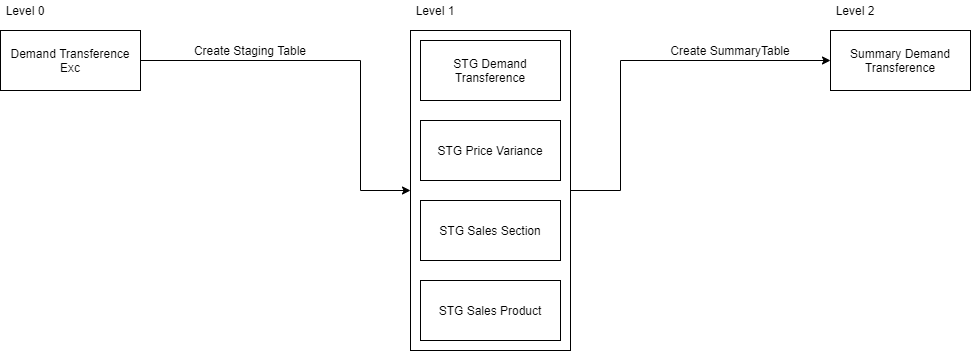

The diagram above was exported from draw.io. Its source (the exported page's mxGraphModel, read from the mxfile embedded in the PNG):
<mxGraphModel dx="1635" dy="913" grid="1" gridSize="10" guides="1" tooltips="1" connect="1" arrows="1" fold="1" page="1" pageScale="1" pageWidth="1100" pageHeight="850" math="0" shadow="0">
  <root>
    <mxCell id="0" />
    <mxCell id="1" parent="0" />
    <mxCell id="2" value="Level 0" style="text;html=1;strokeColor=none;fillColor=none;align=center;verticalAlign=middle;whiteSpace=wrap;rounded=0;" vertex="1" parent="1">
      <mxGeometry x="40" y="90" width="50" height="20" as="geometry" />
    </mxCell>
    <mxCell id="3" style="edgeStyle=orthogonalEdgeStyle;rounded=0;orthogonalLoop=1;jettySize=auto;html=1;" edge="1" source="4" target="9" parent="1">
      <mxGeometry relative="1" as="geometry">
        <Array as="points">
          <mxPoint x="400" y="150" />
          <mxPoint x="400" y="280" />
        </Array>
      </mxGeometry>
    </mxCell>
    <mxCell id="4" value="Demand Transference Exc" style="rounded=0;whiteSpace=wrap;html=1;" vertex="1" parent="1">
      <mxGeometry x="40" y="120" width="140" height="60" as="geometry" />
    </mxCell>
    <mxCell id="5" value="Level 1" style="text;html=1;strokeColor=none;fillColor=none;align=center;verticalAlign=middle;whiteSpace=wrap;rounded=0;" vertex="1" parent="1">
      <mxGeometry x="450" y="90" width="50" height="20" as="geometry" />
    </mxCell>
    <mxCell id="6" value="Summary Demand Transference" style="rounded=0;whiteSpace=wrap;html=1;" vertex="1" parent="1">
      <mxGeometry x="870" y="120" width="140" height="60" as="geometry" />
    </mxCell>
    <mxCell id="7" value="Level 2" style="text;html=1;strokeColor=none;fillColor=none;align=center;verticalAlign=middle;whiteSpace=wrap;rounded=0;" vertex="1" parent="1">
      <mxGeometry x="870" y="90" width="50" height="20" as="geometry" />
    </mxCell>
    <mxCell id="8" value="" style="group" vertex="1" connectable="0" parent="1">
      <mxGeometry x="450" y="120" width="160" height="320" as="geometry" />
    </mxCell>
    <mxCell id="9" value="" style="rounded=0;whiteSpace=wrap;html=1;" vertex="1" parent="8">
      <mxGeometry width="160" height="320" as="geometry" />
    </mxCell>
    <mxCell id="10" value="STG Demand Transference" style="rounded=0;whiteSpace=wrap;html=1;" vertex="1" parent="8">
      <mxGeometry x="10" y="10" width="140" height="60" as="geometry" />
    </mxCell>
    <mxCell id="11" value="STG Price Variance" style="rounded=0;whiteSpace=wrap;html=1;" vertex="1" parent="8">
      <mxGeometry x="10" y="90" width="140" height="60" as="geometry" />
    </mxCell>
    <mxCell id="12" value="STG Sales Section" style="rounded=0;whiteSpace=wrap;html=1;" vertex="1" parent="8">
      <mxGeometry x="10" y="170" width="140" height="60" as="geometry" />
    </mxCell>
    <mxCell id="13" value="STG Sales Product" style="rounded=0;whiteSpace=wrap;html=1;" vertex="1" parent="8">
      <mxGeometry x="10" y="250" width="140" height="60" as="geometry" />
    </mxCell>
    <mxCell id="14" style="edgeStyle=orthogonalEdgeStyle;rounded=0;orthogonalLoop=1;jettySize=auto;html=1;" edge="1" source="9" target="6" parent="1">
      <mxGeometry relative="1" as="geometry">
        <Array as="points">
          <mxPoint x="660" y="280" />
          <mxPoint x="660" y="150" />
        </Array>
      </mxGeometry>
    </mxCell>
    <mxCell id="15" value="Create Staging Table" style="text;html=1;strokeColor=none;fillColor=none;align=center;verticalAlign=middle;whiteSpace=wrap;rounded=0;" vertex="1" parent="1">
      <mxGeometry x="230" y="130" width="120" height="20" as="geometry" />
    </mxCell>
    <mxCell id="16" value="Create SummaryTable" style="text;html=1;strokeColor=none;fillColor=none;align=center;verticalAlign=middle;whiteSpace=wrap;rounded=0;" vertex="1" parent="1">
      <mxGeometry x="700" y="130" width="140" height="20" as="geometry" />
    </mxCell>
  </root>
</mxGraphModel>